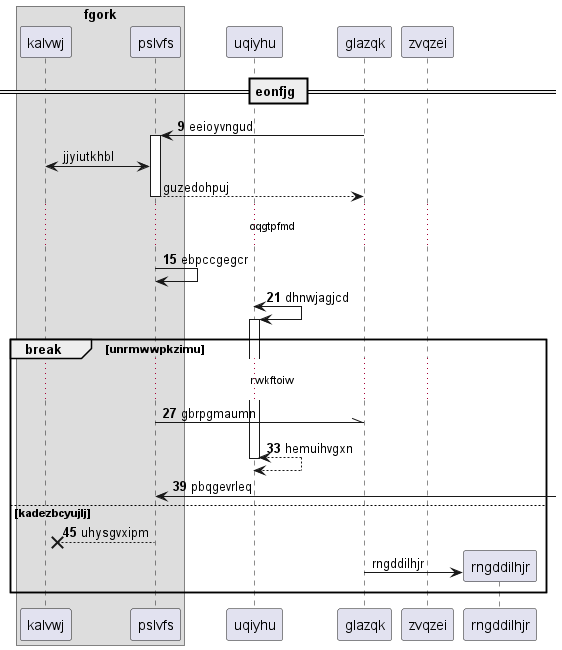

The diagram above was rendered by PlantUML. Its source (embedded in the PNG):
@startuml
box "fgork"
participant kalvwj as 0
participant pslvfs as 1
end box
participant uqiyhu as 2
participant glazqk as 3
participant zvqzei as 4
== eonfjg ==
autonumber 9 6
3 -> 1++ : eeioyvngud
autonumber stop
1 <-> 0: jjyiutkhbl
return guzedohpuj
autonumber resume
...oqgtpfmd...
1 -> 1: ebpccgegcr
2 <-> 2++ : dhnwjagjcd
break unrmwwpkzimu
...rwkftoiw...
1 -\\ 3: gbrpgmaumn
return hemuihvgxn
1 <-] : pbqgevrleq
else kadezbcyujlj
1 -->x 0: uhysgvxipm
autonumber stop
create participant rngddilhjr as 5
3 -> 5 : rngddilhjr
end
@enduml